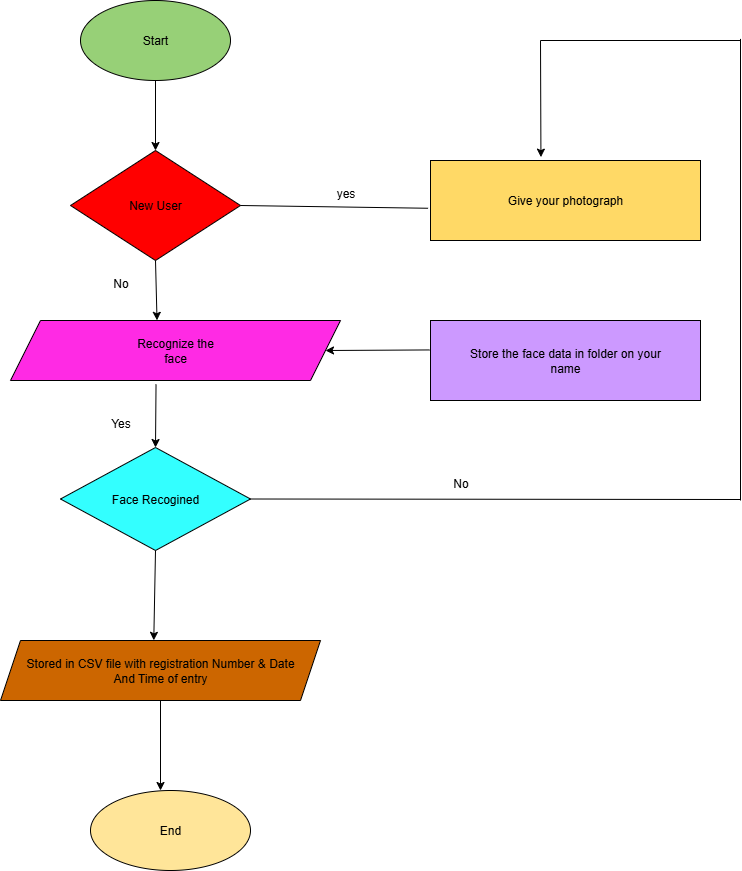

The diagram above was exported from draw.io. Its source (the exported page's mxGraphModel, read from the mxfile embedded in the PNG):
<mxGraphModel dx="1042" dy="2900" grid="1" gridSize="10" guides="1" tooltips="1" connect="1" arrows="1" fold="1" page="1" pageScale="1" pageWidth="827" pageHeight="1169" math="0" shadow="0">
  <root>
    <mxCell id="0" />
    <mxCell id="1" parent="0" />
    <mxCell id="808UwpiltSkOV_0prDpB-1" value="Start" style="ellipse;whiteSpace=wrap;html=1;fillColor=light-dark(#97D077,#99FF99);" vertex="1" parent="1">
      <mxGeometry x="140" y="-2280" width="150" height="80" as="geometry" />
    </mxCell>
    <mxCell id="808UwpiltSkOV_0prDpB-2" value="New User" style="rhombus;whiteSpace=wrap;html=1;fillColor=light-dark(#FF0000,#7EA6E0);" vertex="1" parent="1">
      <mxGeometry x="130" y="-2130" width="170" height="110" as="geometry" />
    </mxCell>
    <mxCell id="808UwpiltSkOV_0prDpB-3" value="Recognize the&lt;div&gt;face&lt;/div&gt;" style="shape=parallelogram;perimeter=parallelogramPerimeter;whiteSpace=wrap;html=1;fixedSize=1;size=30;fillColor=light-dark(#FF2AE4,#FF00FF);" vertex="1" parent="1">
      <mxGeometry x="70" y="-1960" width="330" height="60" as="geometry" />
    </mxCell>
    <mxCell id="808UwpiltSkOV_0prDpB-4" value="Face Recogined" style="rhombus;whiteSpace=wrap;html=1;fillColor=light-dark(#33FFFF,#00CCCC);" vertex="1" parent="1">
      <mxGeometry x="120" y="-1833" width="190" height="103" as="geometry" />
    </mxCell>
    <mxCell id="808UwpiltSkOV_0prDpB-5" value="Stored in CSV file with registration Number &amp;amp; Date&lt;div&gt;And Time of entry&lt;/div&gt;" style="shape=parallelogram;perimeter=parallelogramPerimeter;whiteSpace=wrap;html=1;fixedSize=1;fillColor=light-dark(#CC6600,#994C00);" vertex="1" parent="1">
      <mxGeometry x="60" y="-1640" width="320" height="60" as="geometry" />
    </mxCell>
    <mxCell id="808UwpiltSkOV_0prDpB-9" value="Give your photograph" style="rounded=0;whiteSpace=wrap;html=1;fillColor=light-dark(#FFD966,#003366);" vertex="1" parent="1">
      <mxGeometry x="490" y="-2120" width="270" height="80" as="geometry" />
    </mxCell>
    <mxCell id="808UwpiltSkOV_0prDpB-10" value="Store the face data in folder on your&lt;div&gt;name&lt;/div&gt;" style="rounded=0;whiteSpace=wrap;html=1;fillColor=light-dark(#CC99FF,#663300);" vertex="1" parent="1">
      <mxGeometry x="490" y="-1960" width="270" height="80" as="geometry" />
    </mxCell>
    <mxCell id="808UwpiltSkOV_0prDpB-12" value="" style="endArrow=classic;html=1;rounded=0;entryX=0.5;entryY=0;entryDx=0;entryDy=0;exitX=0.5;exitY=1;exitDx=0;exitDy=0;" edge="1" parent="1" source="808UwpiltSkOV_0prDpB-1" target="808UwpiltSkOV_0prDpB-2">
      <mxGeometry width="50" height="50" relative="1" as="geometry">
        <mxPoint x="390" y="-2100" as="sourcePoint" />
        <mxPoint x="440" y="-2150" as="targetPoint" />
      </mxGeometry>
    </mxCell>
    <mxCell id="808UwpiltSkOV_0prDpB-13" value="" style="endArrow=classic;html=1;rounded=0;entryX=0.444;entryY=-0.003;entryDx=0;entryDy=0;entryPerimeter=0;exitX=0.5;exitY=1;exitDx=0;exitDy=0;" edge="1" parent="1" source="808UwpiltSkOV_0prDpB-2" target="808UwpiltSkOV_0prDpB-3">
      <mxGeometry width="50" height="50" relative="1" as="geometry">
        <mxPoint x="390" y="-1880" as="sourcePoint" />
        <mxPoint x="440" y="-1930" as="targetPoint" />
      </mxGeometry>
    </mxCell>
    <mxCell id="808UwpiltSkOV_0prDpB-14" value="" style="endArrow=classic;html=1;rounded=0;entryX=0.5;entryY=0;entryDx=0;entryDy=0;exitX=0.441;exitY=1.063;exitDx=0;exitDy=0;exitPerimeter=0;" edge="1" parent="1" source="808UwpiltSkOV_0prDpB-3" target="808UwpiltSkOV_0prDpB-4">
      <mxGeometry width="50" height="50" relative="1" as="geometry">
        <mxPoint x="390" y="-1880" as="sourcePoint" />
        <mxPoint x="440" y="-1930" as="targetPoint" />
      </mxGeometry>
    </mxCell>
    <mxCell id="808UwpiltSkOV_0prDpB-15" value="" style="endArrow=classic;html=1;rounded=0;entryX=0.479;entryY=-0.003;entryDx=0;entryDy=0;exitX=0.5;exitY=1;exitDx=0;exitDy=0;entryPerimeter=0;" edge="1" parent="1" source="808UwpiltSkOV_0prDpB-4" target="808UwpiltSkOV_0prDpB-5">
      <mxGeometry width="50" height="50" relative="1" as="geometry">
        <mxPoint x="390" y="-1880" as="sourcePoint" />
        <mxPoint x="440" y="-1930" as="targetPoint" />
      </mxGeometry>
    </mxCell>
    <mxCell id="808UwpiltSkOV_0prDpB-16" value="" style="endArrow=classic;html=1;rounded=0;exitX=0.5;exitY=1;exitDx=0;exitDy=0;" edge="1" parent="1" source="808UwpiltSkOV_0prDpB-5">
      <mxGeometry width="50" height="50" relative="1" as="geometry">
        <mxPoint x="380" y="-1550" as="sourcePoint" />
        <mxPoint x="220" y="-1490" as="targetPoint" />
      </mxGeometry>
    </mxCell>
    <mxCell id="808UwpiltSkOV_0prDpB-17" value="" style="endArrow=none;html=1;rounded=0;exitX=1;exitY=0.5;exitDx=0;exitDy=0;entryX=-0.009;entryY=0.597;entryDx=0;entryDy=0;entryPerimeter=0;" edge="1" parent="1" source="808UwpiltSkOV_0prDpB-2" target="808UwpiltSkOV_0prDpB-9">
      <mxGeometry width="50" height="50" relative="1" as="geometry">
        <mxPoint x="380" y="-2040" as="sourcePoint" />
        <mxPoint x="430" y="-2090" as="targetPoint" />
      </mxGeometry>
    </mxCell>
    <mxCell id="808UwpiltSkOV_0prDpB-18" value="" style="endArrow=classic;html=1;rounded=0;entryX=1;entryY=0.5;entryDx=0;entryDy=0;exitX=-0.003;exitY=0.368;exitDx=0;exitDy=0;exitPerimeter=0;" edge="1" parent="1" source="808UwpiltSkOV_0prDpB-10" target="808UwpiltSkOV_0prDpB-3">
      <mxGeometry width="50" height="50" relative="1" as="geometry">
        <mxPoint x="380" y="-2040" as="sourcePoint" />
        <mxPoint x="430" y="-2090" as="targetPoint" />
      </mxGeometry>
    </mxCell>
    <mxCell id="808UwpiltSkOV_0prDpB-19" value="" style="endArrow=none;html=1;rounded=0;exitX=1;exitY=0.5;exitDx=0;exitDy=0;" edge="1" parent="1" source="808UwpiltSkOV_0prDpB-4">
      <mxGeometry width="50" height="50" relative="1" as="geometry">
        <mxPoint x="380" y="-1840" as="sourcePoint" />
        <mxPoint x="800" y="-1781" as="targetPoint" />
      </mxGeometry>
    </mxCell>
    <mxCell id="808UwpiltSkOV_0prDpB-20" value="" style="endArrow=none;html=1;rounded=0;" edge="1" parent="1">
      <mxGeometry width="50" height="50" relative="1" as="geometry">
        <mxPoint x="800" y="-2241.6000061035156" as="sourcePoint" />
        <mxPoint x="800" y="-1780" as="targetPoint" />
      </mxGeometry>
    </mxCell>
    <mxCell id="808UwpiltSkOV_0prDpB-21" value="" style="endArrow=none;html=1;rounded=0;" edge="1" parent="1">
      <mxGeometry width="50" height="50" relative="1" as="geometry">
        <mxPoint x="600" y="-2240" as="sourcePoint" />
        <mxPoint x="800" y="-2240" as="targetPoint" />
      </mxGeometry>
    </mxCell>
    <mxCell id="808UwpiltSkOV_0prDpB-22" value="" style="endArrow=classic;html=1;rounded=0;entryX=0.409;entryY=-0.042;entryDx=0;entryDy=0;entryPerimeter=0;" edge="1" parent="1" target="808UwpiltSkOV_0prDpB-9">
      <mxGeometry width="50" height="50" relative="1" as="geometry">
        <mxPoint x="600" y="-2240" as="sourcePoint" />
        <mxPoint x="430" y="-2240" as="targetPoint" />
      </mxGeometry>
    </mxCell>
    <mxCell id="808UwpiltSkOV_0prDpB-23" value="End" style="ellipse;whiteSpace=wrap;html=1;fillColor=light-dark(#FFE599,#FF9999);" vertex="1" parent="1">
      <mxGeometry x="150" y="-1490" width="160" height="80" as="geometry" />
    </mxCell>
    <mxCell id="808UwpiltSkOV_0prDpB-24" value="yes" style="text;html=1;align=center;verticalAlign=middle;resizable=0;points=[];autosize=1;strokeColor=none;fillColor=none;" vertex="1" parent="1">
      <mxGeometry x="385" y="-2102" width="40" height="30" as="geometry" />
    </mxCell>
    <mxCell id="808UwpiltSkOV_0prDpB-25" value="No" style="text;html=1;align=center;verticalAlign=middle;resizable=0;points=[];autosize=1;strokeColor=none;fillColor=none;" vertex="1" parent="1">
      <mxGeometry x="500" y="-1812" width="40" height="30" as="geometry" />
    </mxCell>
    <mxCell id="808UwpiltSkOV_0prDpB-26" value="No" style="text;html=1;align=center;verticalAlign=middle;resizable=0;points=[];autosize=1;strokeColor=none;fillColor=none;" vertex="1" parent="1">
      <mxGeometry x="160" y="-2012" width="40" height="30" as="geometry" />
    </mxCell>
    <mxCell id="808UwpiltSkOV_0prDpB-27" value="Yes" style="text;html=1;align=center;verticalAlign=middle;resizable=0;points=[];autosize=1;strokeColor=none;fillColor=none;" vertex="1" parent="1">
      <mxGeometry x="160" y="-1872" width="40" height="30" as="geometry" />
    </mxCell>
  </root>
</mxGraphModel>